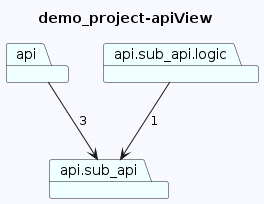

The diagram above was rendered by PlantUML. Its source (embedded in the PNG):
@startuml
skinparam backgroundColor GhostWhite
title demo_project-apiView
package "api" #Azure
package "api.sub_api.logic" #Azure
package "api.sub_api" #Azure
"api"-->"api.sub_api"  : 3
"api.sub_api.logic"-->"api.sub_api"  : 1
@enduml